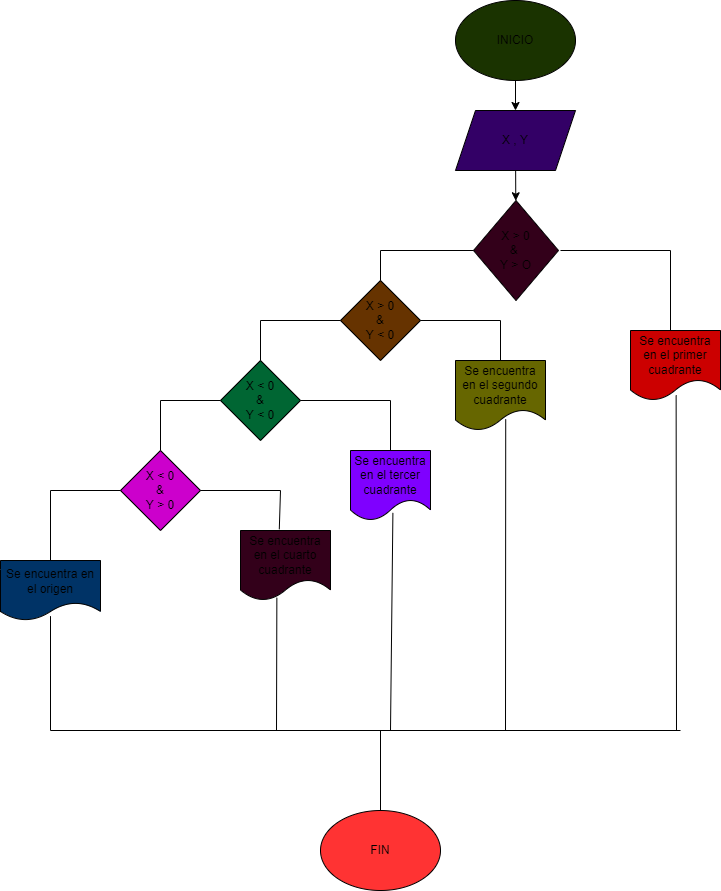

The diagram above was exported from draw.io. Its source (the exported page's mxGraphModel, read from the mxfile embedded in the PNG):
<mxGraphModel dx="1836" dy="576" grid="1" gridSize="10" guides="1" tooltips="1" connect="1" arrows="1" fold="1" page="1" pageScale="1" pageWidth="850" pageHeight="1100" math="0" shadow="0">
  <root>
    <mxCell id="0" />
    <mxCell id="1" parent="0" />
    <mxCell id="7" value="" style="edgeStyle=none;html=1;" edge="1" parent="1" source="3" target="6">
      <mxGeometry relative="1" as="geometry" />
    </mxCell>
    <mxCell id="3" value="INICIO" style="ellipse;whiteSpace=wrap;html=1;fillColor=#1A3300;" vertex="1" parent="1">
      <mxGeometry x="365" y="30" width="120" height="80" as="geometry" />
    </mxCell>
    <mxCell id="9" value="" style="edgeStyle=none;html=1;" edge="1" parent="1" source="6" target="8">
      <mxGeometry relative="1" as="geometry" />
    </mxCell>
    <mxCell id="6" value="X , Y" style="shape=parallelogram;perimeter=parallelogramPerimeter;whiteSpace=wrap;html=1;fixedSize=1;fillColor=#330066;" vertex="1" parent="1">
      <mxGeometry x="365" y="140" width="120" height="60" as="geometry" />
    </mxCell>
    <mxCell id="8" value="&amp;nbsp; X &amp;gt; 0&amp;nbsp; &lt;br&gt;&amp;amp; &lt;br&gt;Y &amp;gt; O" style="rhombus;whiteSpace=wrap;html=1;fillColor=#33001A;" vertex="1" parent="1">
      <mxGeometry x="383" y="230" width="85" height="100" as="geometry" />
    </mxCell>
    <mxCell id="10" value="X &amp;gt; 0&lt;br&gt;&amp;amp;&lt;br&gt;Y &amp;lt; 0" style="rhombus;whiteSpace=wrap;html=1;fillColor=#663300;" vertex="1" parent="1">
      <mxGeometry x="250" y="310" width="80" height="80" as="geometry" />
    </mxCell>
    <mxCell id="11" value="" style="endArrow=none;html=1;entryX=0;entryY=0.5;entryDx=0;entryDy=0;" edge="1" parent="1" target="8">
      <mxGeometry width="50" height="50" relative="1" as="geometry">
        <mxPoint x="290" y="280" as="sourcePoint" />
        <mxPoint x="450" y="360" as="targetPoint" />
      </mxGeometry>
    </mxCell>
    <mxCell id="12" value="" style="endArrow=none;html=1;" edge="1" parent="1" source="10">
      <mxGeometry width="50" height="50" relative="1" as="geometry">
        <mxPoint x="400" y="410" as="sourcePoint" />
        <mxPoint x="290" y="280" as="targetPoint" />
      </mxGeometry>
    </mxCell>
    <mxCell id="16" value="" style="endArrow=none;html=1;entryX=0;entryY=0.5;entryDx=0;entryDy=0;" edge="1" parent="1" target="10">
      <mxGeometry width="50" height="50" relative="1" as="geometry">
        <mxPoint x="170" y="350" as="sourcePoint" />
        <mxPoint x="240" y="360" as="targetPoint" />
      </mxGeometry>
    </mxCell>
    <mxCell id="17" value="X &amp;lt; 0&lt;br&gt;&amp;amp;&lt;br&gt;Y &amp;lt; 0" style="rhombus;whiteSpace=wrap;html=1;fillColor=#006633;" vertex="1" parent="1">
      <mxGeometry x="130" y="390" width="80" height="80" as="geometry" />
    </mxCell>
    <mxCell id="18" value="" style="endArrow=none;html=1;exitX=0.5;exitY=0;exitDx=0;exitDy=0;" edge="1" parent="1" source="17">
      <mxGeometry width="50" height="50" relative="1" as="geometry">
        <mxPoint x="400" y="480" as="sourcePoint" />
        <mxPoint x="170" y="350" as="targetPoint" />
      </mxGeometry>
    </mxCell>
    <mxCell id="19" value="X &amp;lt; 0&lt;br&gt;&amp;amp;&lt;br&gt;Y &amp;gt; 0" style="rhombus;whiteSpace=wrap;html=1;fillColor=#CC00CC;" vertex="1" parent="1">
      <mxGeometry x="30" y="480" width="80" height="80" as="geometry" />
    </mxCell>
    <mxCell id="20" value="" style="endArrow=none;html=1;" edge="1" parent="1">
      <mxGeometry width="50" height="50" relative="1" as="geometry">
        <mxPoint x="70" y="430" as="sourcePoint" />
        <mxPoint x="130" y="430" as="targetPoint" />
      </mxGeometry>
    </mxCell>
    <mxCell id="21" value="" style="endArrow=none;html=1;exitX=0.5;exitY=0;exitDx=0;exitDy=0;" edge="1" parent="1" source="19">
      <mxGeometry width="50" height="50" relative="1" as="geometry">
        <mxPoint x="400" y="480" as="sourcePoint" />
        <mxPoint x="70" y="430" as="targetPoint" />
      </mxGeometry>
    </mxCell>
    <mxCell id="22" value="" style="endArrow=none;html=1;exitX=1;exitY=0.5;exitDx=0;exitDy=0;" edge="1" parent="1" source="17">
      <mxGeometry width="50" height="50" relative="1" as="geometry">
        <mxPoint x="400" y="480" as="sourcePoint" />
        <mxPoint x="300" y="430" as="targetPoint" />
      </mxGeometry>
    </mxCell>
    <mxCell id="23" value="" style="endArrow=none;html=1;exitX=1;exitY=0.5;exitDx=0;exitDy=0;" edge="1" parent="1" source="10">
      <mxGeometry width="50" height="50" relative="1" as="geometry">
        <mxPoint x="400" y="480" as="sourcePoint" />
        <mxPoint x="410" y="350" as="targetPoint" />
      </mxGeometry>
    </mxCell>
    <mxCell id="24" value="" style="endArrow=none;html=1;exitX=0.5;exitY=0;exitDx=0;exitDy=0;" edge="1" parent="1" source="25">
      <mxGeometry width="50" height="50" relative="1" as="geometry">
        <mxPoint x="410" y="430" as="sourcePoint" />
        <mxPoint x="410" y="350" as="targetPoint" />
      </mxGeometry>
    </mxCell>
    <mxCell id="25" value="Se encuentra en el segundo cuadrante" style="shape=document;whiteSpace=wrap;html=1;boundedLbl=1;fillColor=#666600;" vertex="1" parent="1">
      <mxGeometry x="365" y="390" width="90" height="70" as="geometry" />
    </mxCell>
    <mxCell id="26" value="Se encuentra en el tercer cuadrante" style="shape=document;whiteSpace=wrap;html=1;boundedLbl=1;fillColor=#7F00FF;" vertex="1" parent="1">
      <mxGeometry x="260" y="480" width="80" height="70" as="geometry" />
    </mxCell>
    <mxCell id="27" value="" style="endArrow=none;html=1;exitX=0.5;exitY=0;exitDx=0;exitDy=0;" edge="1" parent="1" source="26">
      <mxGeometry width="50" height="50" relative="1" as="geometry">
        <mxPoint x="400" y="480" as="sourcePoint" />
        <mxPoint x="300" y="430" as="targetPoint" />
      </mxGeometry>
    </mxCell>
    <mxCell id="28" value="" style="endArrow=none;html=1;" edge="1" parent="1">
      <mxGeometry width="50" height="50" relative="1" as="geometry">
        <mxPoint x="470" y="280" as="sourcePoint" />
        <mxPoint x="580" y="280" as="targetPoint" />
      </mxGeometry>
    </mxCell>
    <mxCell id="29" value="" style="endArrow=none;html=1;" edge="1" parent="1">
      <mxGeometry width="50" height="50" relative="1" as="geometry">
        <mxPoint x="580" y="370" as="sourcePoint" />
        <mxPoint x="580" y="280" as="targetPoint" />
      </mxGeometry>
    </mxCell>
    <mxCell id="31" value="Se encuentra en el primer cuadrante" style="shape=document;whiteSpace=wrap;html=1;boundedLbl=1;fillColor=#CC0000;" vertex="1" parent="1">
      <mxGeometry x="540" y="360" width="90" height="70" as="geometry" />
    </mxCell>
    <mxCell id="32" value="" style="endArrow=none;html=1;exitX=1;exitY=0.5;exitDx=0;exitDy=0;" edge="1" parent="1" source="19">
      <mxGeometry width="50" height="50" relative="1" as="geometry">
        <mxPoint x="400" y="470" as="sourcePoint" />
        <mxPoint x="190" y="520" as="targetPoint" />
      </mxGeometry>
    </mxCell>
    <mxCell id="33" value="" style="endArrow=none;html=1;exitX=0.431;exitY=-0.017;exitDx=0;exitDy=0;exitPerimeter=0;" edge="1" parent="1" source="36">
      <mxGeometry width="50" height="50" relative="1" as="geometry">
        <mxPoint x="190" y="580" as="sourcePoint" />
        <mxPoint x="190" y="520" as="targetPoint" />
      </mxGeometry>
    </mxCell>
    <mxCell id="34" value="" style="endArrow=none;html=1;entryX=0;entryY=0.5;entryDx=0;entryDy=0;" edge="1" parent="1" target="19">
      <mxGeometry width="50" height="50" relative="1" as="geometry">
        <mxPoint x="-40" y="520" as="sourcePoint" />
        <mxPoint x="450" y="520" as="targetPoint" />
      </mxGeometry>
    </mxCell>
    <mxCell id="36" value="Se encuentra en el cuarto cuadrante" style="shape=document;whiteSpace=wrap;html=1;boundedLbl=1;fillColor=#33001A;" vertex="1" parent="1">
      <mxGeometry x="150" y="560" width="90" height="70" as="geometry" />
    </mxCell>
    <mxCell id="37" value="Se encuentra en el origen" style="shape=document;whiteSpace=wrap;html=1;boundedLbl=1;fillColor=#003366;" vertex="1" parent="1">
      <mxGeometry x="-90" y="590" width="100" height="60" as="geometry" />
    </mxCell>
    <mxCell id="38" value="" style="endArrow=none;html=1;exitX=0.5;exitY=0;exitDx=0;exitDy=0;" edge="1" parent="1" source="37">
      <mxGeometry width="50" height="50" relative="1" as="geometry">
        <mxPoint x="-80" y="610" as="sourcePoint" />
        <mxPoint x="-40" y="520" as="targetPoint" />
      </mxGeometry>
    </mxCell>
    <mxCell id="39" value="" style="endArrow=none;html=1;entryX=0.5;entryY=0.927;entryDx=0;entryDy=0;entryPerimeter=0;" edge="1" parent="1" target="37">
      <mxGeometry width="50" height="50" relative="1" as="geometry">
        <mxPoint x="-40" y="760" as="sourcePoint" />
        <mxPoint x="-80" y="690" as="targetPoint" />
      </mxGeometry>
    </mxCell>
    <mxCell id="40" value="" style="endArrow=none;html=1;entryX=0.404;entryY=0.96;entryDx=0;entryDy=0;entryPerimeter=0;" edge="1" parent="1" target="36">
      <mxGeometry width="50" height="50" relative="1" as="geometry">
        <mxPoint x="186" y="760" as="sourcePoint" />
        <mxPoint x="220" y="680" as="targetPoint" />
      </mxGeometry>
    </mxCell>
    <mxCell id="41" value="" style="endArrow=none;html=1;entryX=0.53;entryY=0.891;entryDx=0;entryDy=0;entryPerimeter=0;" edge="1" parent="1" target="26">
      <mxGeometry width="50" height="50" relative="1" as="geometry">
        <mxPoint x="300" y="760" as="sourcePoint" />
        <mxPoint x="340" y="590" as="targetPoint" />
      </mxGeometry>
    </mxCell>
    <mxCell id="42" value="" style="endArrow=none;html=1;entryX=0.558;entryY=0.84;entryDx=0;entryDy=0;entryPerimeter=0;" edge="1" parent="1" target="25">
      <mxGeometry width="50" height="50" relative="1" as="geometry">
        <mxPoint x="415" y="760" as="sourcePoint" />
        <mxPoint x="340" y="590" as="targetPoint" />
      </mxGeometry>
    </mxCell>
    <mxCell id="43" value="" style="endArrow=none;html=1;entryX=0.507;entryY=0.926;entryDx=0;entryDy=0;entryPerimeter=0;" edge="1" parent="1" target="31">
      <mxGeometry width="50" height="50" relative="1" as="geometry">
        <mxPoint x="586" y="760" as="sourcePoint" />
        <mxPoint x="570" y="530" as="targetPoint" />
      </mxGeometry>
    </mxCell>
    <mxCell id="44" value="" style="endArrow=none;html=1;" edge="1" parent="1">
      <mxGeometry width="50" height="50" relative="1" as="geometry">
        <mxPoint x="-40" y="760" as="sourcePoint" />
        <mxPoint x="590" y="760" as="targetPoint" />
      </mxGeometry>
    </mxCell>
    <mxCell id="45" value="" style="endArrow=none;html=1;entryX=0.5;entryY=0;entryDx=0;entryDy=0;" edge="1" parent="1" target="46">
      <mxGeometry width="50" height="50" relative="1" as="geometry">
        <mxPoint x="290" y="760" as="sourcePoint" />
        <mxPoint x="290" y="850" as="targetPoint" />
      </mxGeometry>
    </mxCell>
    <mxCell id="46" value="FIN" style="ellipse;whiteSpace=wrap;html=1;fillColor=#FF3333;" vertex="1" parent="1">
      <mxGeometry x="230" y="840" width="120" height="80" as="geometry" />
    </mxCell>
  </root>
</mxGraphModel>